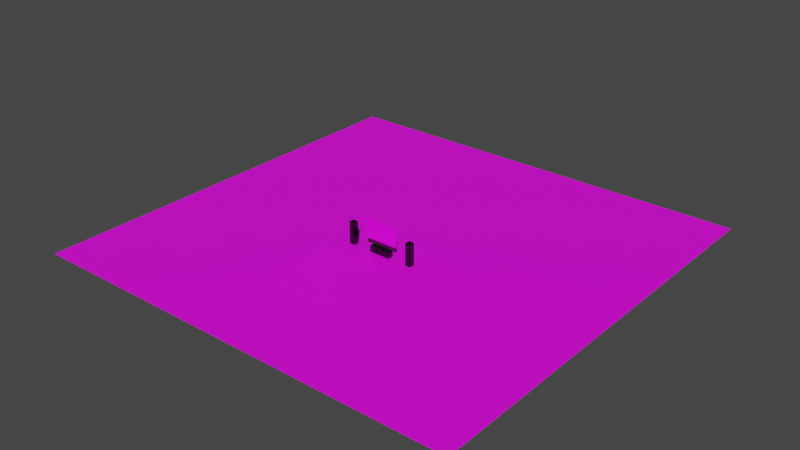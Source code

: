 # Source: videoplayer.blend  (saved by Blender 3.6.13; exported with 4.5.12 LTS)
import bpy
from mathutils import Matrix  # noqa: F401  (used for matrix-valued properties, if any)

bpy.ops.wm.read_factory_settings(use_empty=True)
scene = bpy.context.scene
scene.name = 'Scene'

# ---- collections
col_collection = bpy.data.collections.new('Collection'); scene.collection.children.link(col_collection)

# ---- images (referenced by path relative to the original .blend; pixels are not part of the script)
import os
ASSET_DIR = os.environ.get("B2B_ASSET_DIR", "")  # directory of the original .blend (textures are referenced by path, not embedded)
HERE = os.path.dirname(os.path.abspath(__file__))  # packed textures are extracted next to this script under _unpacked/

def load_image(name, relpath, width, height, colorspace="sRGB"):
    """Load a texture the original file referenced (path relative to the .blend, or extracted next to this script)."""
    p = next((c for c in (os.path.join(HERE, relpath), os.path.join(ASSET_DIR, relpath)) if relpath and os.path.exists(c)), "")
    if p:
        img = bpy.data.images.load(p, check_existing=True)
        img.name = name
    else:  # same state as the original file: an image datablock whose file is absent (Cycles renders it pink)
        img = bpy.data.images.new(name, width, height)
        img.source = "FILE"
        img.filepath = "//" + (relpath or name)
    img.colorspace_settings.name = colorspace
    return img
img_aspect_ratio_16x9_svg_png = load_image('Aspect-ratio-16x9.svg.png', 'Aspect-ratio-16x9.svg.png', 1024, 1024, 'sRGB')
img_testtexture = load_image('testtexture', 'testtexture.png', 1024, 1024, 'sRGB')

# ---- materials (node trees are filled in below, after node groups)
mat_videoscreen = bpy.data.materials.new('videoscreen')
mat_videoscreen.use_transparent_shadow = False
mat_speaker = bpy.data.materials.new('speaker')
mat_speaker.use_transparent_shadow = False
mat_videoplayer = bpy.data.materials.new('videoplayer')
mat_videoplayer.use_transparent_shadow = False
mat_floor = bpy.data.materials.new('floor')
mat_floor.use_transparent_shadow = False

# ---- material node trees
mat_videoscreen.use_nodes = True; mat_videoscreen.node_tree.nodes.clear()
_N = mat_videoscreen.node_tree.nodes; _L = mat_videoscreen.node_tree.links
n0 = _N.new('ShaderNodeBsdfPrincipled'); n0.name = 'Principled BSDF'; n0.location = (10, 300)
n0.distribution = 'GGX'
n0.subsurface_method = 'RANDOM_WALK_SKIN'
n0.inputs[3].default_value = 1.45
n0.inputs[27].default_value = (0.0, 0.0, 0.0, 1.0)
n0.inputs[28].default_value = 1.0
n1 = _N.new('ShaderNodeOutputMaterial'); n1.name = 'Material Output'; n1.location = (300, 300)
n2 = _N.new('ShaderNodeTexImage'); n2.name = 'Image Texture'; n2.location = (-491, 49)
n2.image = img_aspect_ratio_16x9_svg_png
_L.new(n0.outputs[0], n1.inputs[0])
_L.new(n2.outputs[0], n0.inputs[0])
n1.is_active_output = True
mat_speaker.use_nodes = True; mat_speaker.node_tree.nodes.clear()
_N = mat_speaker.node_tree.nodes; _L = mat_speaker.node_tree.links
n0 = _N.new('ShaderNodeBsdfPrincipled'); n0.name = 'Principled BSDF'; n0.location = (10, 300)
n0.distribution = 'GGX'
n0.subsurface_method = 'RANDOM_WALK_SKIN'
n0.inputs[0].default_value = (0.0, 0.0, 0.0, 1.0)
n0.inputs[2].default_value = 0.0
n0.inputs[3].default_value = 1.45
n0.inputs[27].default_value = (0.0, 0.0, 0.0, 1.0)
n0.inputs[28].default_value = 1.0
n1 = _N.new('ShaderNodeOutputMaterial'); n1.name = 'Material Output'; n1.location = (300, 300)
_L.new(n0.outputs[0], n1.inputs[0])
n1.is_active_output = True
mat_videoplayer.use_nodes = True; mat_videoplayer.node_tree.nodes.clear()
_N = mat_videoplayer.node_tree.nodes; _L = mat_videoplayer.node_tree.links
n0 = _N.new('ShaderNodeBsdfPrincipled'); n0.name = 'Principled BSDF'; n0.location = (10, 300)
n0.distribution = 'GGX'
n0.subsurface_method = 'RANDOM_WALK_SKIN'
n0.inputs[0].default_value = (0.0, 0.0, 0.0, 1.0)
n0.inputs[2].default_value = 0.0
n0.inputs[3].default_value = 1.45
n0.inputs[27].default_value = (0.0, 0.0, 0.0, 1.0)
n0.inputs[28].default_value = 1.0
n1 = _N.new('ShaderNodeOutputMaterial'); n1.name = 'Material Output'; n1.location = (300, 300)
_L.new(n0.outputs[0], n1.inputs[0])
n1.is_active_output = True
mat_floor.use_nodes = True; mat_floor.node_tree.nodes.clear()
_N = mat_floor.node_tree.nodes; _L = mat_floor.node_tree.links
n0 = _N.new('ShaderNodeBsdfPrincipled'); n0.name = 'Principled BSDF'; n0.location = (10, 300)
n0.distribution = 'GGX'
n0.subsurface_method = 'RANDOM_WALK_SKIN'
n0.inputs[3].default_value = 1.45
n0.inputs[27].default_value = (0.0, 0.0, 0.0, 1.0)
n0.inputs[28].default_value = 1.0
n1 = _N.new('ShaderNodeOutputMaterial'); n1.name = 'Material Output'; n1.location = (300, 300)
n2 = _N.new('ShaderNodeTexImage'); n2.name = 'Image Texture'; n2.location = (-720, -20)
n2.image = img_testtexture
_L.new(n0.outputs[0], n1.inputs[0])
_L.new(n2.outputs[0], n0.inputs[0])
n1.is_active_output = True

# ---- world
world_world = bpy.data.worlds.new('World'); scene.world = world_world
world_world.use_nodes = True; world_world.node_tree.nodes.clear()
_N = world_world.node_tree.nodes; _L = world_world.node_tree.links
n0 = _N.new('ShaderNodeOutputWorld'); n0.name = 'World Output'; n0.location = (300, 300)
n1 = _N.new('ShaderNodeBackground'); n1.name = 'Background'; n1.location = (10, 300)
n1.inputs[0].default_value = (0.05088, 0.05088, 0.05088, 1.0)
_L.new(n1.outputs[0], n0.inputs[0])
n0.is_active_output = True
world_world.color = (0.05088, 0.05088, 0.05088)
world_world.use_sun_shadow = False
world_world.sun_shadow_jitter_overblur = 0.0

# ---- meshes
me_videoscreen = bpy.data.meshes.new('videoscreen')
me_videoscreen.from_pydata([(1.6, 4.82e-07, 0.0), (-1.6, -5.607e-07, 0.0), (1.6, 5.607e-07, 1.8), (-1.6, -4.82e-07, 1.8)], [], [(0, 1, 3, 2)])
_uv = me_videoscreen.uv_layers.new(name='UVMap')
_uv.uv.foreach_set('vector', [0.0, 0.0, 1.0, 0.0, 1.0, 1.0, 0.0, 1.0])
_uv.active_render = True
_uv = me_videoscreen.uv_layers.new(name='UVMap.001')
_uv.uv.foreach_set('vector', [0.03849, 0.03849, 0.9615, 0.03849, 0.9615, 0.9615, 0.03849, 0.9615])
me_videoscreen.materials.append(mat_videoscreen)
me_videoscreen.update()
me_speakers_1 = bpy.data.meshes.new('speakers_1')
me_speakers_1.from_pydata([(0.25, 0.25, -1.0), (0.25, 0.25, 1.0), (0.25, -0.25, -1.0), (0.25, -0.25, 1.0), (-0.25, 0.25, -1.0), (-0.25, 0.25, 1.0), (-0.25, -0.25, -1.0), (-0.25, -0.25, 1.0)], [], [(0, 1, 3, 2), (2, 3, 7, 6), (6, 7, 5, 4), (4, 5, 1, 0), (2, 6, 4, 0), (7, 3, 1, 5)])
_uv = me_speakers_1.uv_layers.new(name='UVMap')
_uv.uv.foreach_set('vector', [0.1, 0.1, 0.1, 0.5, 0.0, 0.5, 0.0, 0.1, 0.1, 1.0, 0.1, 0.6, 0.2, 0.6, 0.2, 1.0, 0.3, 0.1, 0.3, 0.5, 0.2, 0.5, 0.2, 0.1, 0.2, 0.1, 0.2, 0.5, 0.1, 0.5, 0.1, 0.1, 0.1, 0.0, 0.2, 0.0, 0.2, 0.1, 0.1, 0.1, 0.2, 0.6, 0.1, 0.6, 0.1, 0.5, 0.2, 0.5])
_uv.active_render = True
_uv = me_speakers_1.uv_layers.new(name='UVMap.001')
_uv.uv.foreach_set('vector', [0.4476, 0.1308, 0.4476, 0.5, 0.3553, 0.5, 0.3553, 0.1308, 0.4476, 0.9615, 0.4476, 0.5923, 0.5399, 0.5923, 0.5399, 0.9615, 0.6322, 0.1308, 0.6322, 0.5, 0.5399, 0.5, 0.5399, 0.1308, 0.5399, 0.1308, 0.5399, 0.5, 0.4476, 0.5, 0.4476, 0.1308, 0.4476, 0.03848, 0.5399, 0.03848, 0.5399, 0.1308, 0.4476, 0.1308, 0.5399, 0.5923, 0.4476, 0.5923, 0.4476, 0.5, 0.5399, 0.5])
me_speakers_1.materials.append(mat_speaker)
me_speakers_1.update()
me_speaker_2 = bpy.data.meshes.new('speaker_2')
me_speaker_2.from_pydata([(0.25, 0.25, -1.0), (0.25, 0.25, 1.0), (0.25, -0.25, -1.0), (0.25, -0.25, 1.0), (-0.25, 0.25, -1.0), (-0.25, 0.25, 1.0), (-0.25, -0.25, -1.0), (-0.25, -0.25, 1.0)], [], [(0, 1, 3, 2), (2, 3, 7, 6), (6, 7, 5, 4), (4, 5, 1, 0), (2, 6, 4, 0), (7, 3, 1, 5)])
_uv = me_speaker_2.uv_layers.new(name='UVMap')
_uv.uv.foreach_set('vector', [0.1, 0.1, 0.1, 0.5, 0.0, 0.5, 0.0, 0.1, 0.1, 1.0, 0.1, 0.6, 0.2, 0.6, 0.2, 1.0, 0.3, 0.1, 0.3, 0.5, 0.2, 0.5, 0.2, 0.1, 0.2, 0.1, 0.2, 0.5, 0.1, 0.5, 0.1, 0.1, 0.1, 0.0, 0.2, 0.0, 0.2, 0.1, 0.1, 0.1, 0.2, 0.6, 0.1, 0.6, 0.1, 0.5, 0.2, 0.5])
_uv.active_render = True
_uv = me_speaker_2.uv_layers.new(name='UVMap.001')
_uv.uv.foreach_set('vector', [0.4764, 0.1426, 0.4764, 0.5, 0.3871, 0.5, 0.3871, 0.1426, 0.4764, 0.9468, 0.4764, 0.5894, 0.5658, 0.5894, 0.5658, 0.9468, 0.6551, 0.1426, 0.6551, 0.5, 0.5658, 0.5, 0.5658, 0.1426, 0.5658, 0.1426, 0.5658, 0.5, 0.4764, 0.5, 0.4764, 0.1426, 0.4764, 0.0532, 0.5658, 0.0532, 0.5658, 0.1426, 0.4764, 0.1426, 0.5658, 0.5894, 0.4764, 0.5894, 0.4764, 0.5, 0.5658, 0.5])
me_speaker_2.materials.append(mat_speaker)
me_speaker_2.update()
me_videoplayer = bpy.data.meshes.new('videoplayer')
me_videoplayer.from_pydata([(1.0, 0.25, 0.0), (1.0, 0.25, 0.5), (1.0, -0.25, 0.0), (1.0, -0.25, 0.5), (-1.0, 0.25, 0.0), (-1.0, 0.25, 0.5), (-1.0, -0.25, 0.0), (-1.0, -0.25, 0.5)], [], [(0, 1, 3, 2), (2, 3, 7, 6), (6, 7, 5, 4), (4, 5, 1, 0), (2, 6, 4, 0), (7, 3, 1, 5)])
_uv = me_videoplayer.uv_layers.new(name='UVMap')
_uv.uv.foreach_set('vector', [0.5, 0.1667, 0.3334, 0.1667, 0.3334, 8.17e-05, 0.5, 8.173e-05, 8.158e-05, 0.1667, 0.1667, 0.1667, 0.1667, 0.8333, 8.163e-05, 0.8333, 0.5, 0.9999, 0.3334, 0.9999, 0.3334, 0.8333, 0.5, 0.8333, 0.5, 0.8333, 0.3334, 0.8333, 0.3334, 0.1667, 0.5, 0.1667, 0.6666, 0.1667, 0.6666, 0.8333, 0.5, 0.8333, 0.5, 0.1667, 0.1667, 0.8333, 0.1667, 0.1667, 0.3334, 0.1667, 0.3334, 0.8333])
_uv.active_render = True
_uv = me_videoplayer.uv_layers.new(name='UVMap.001')
_uv.uv.foreach_set('vector', [0.6757, 0.1904, 0.5209, 0.1904, 0.5209, 0.03562, 0.6757, 0.03562, 0.2113, 0.1904, 0.3661, 0.1904, 0.3661, 0.8096, 0.2113, 0.8096, 0.6757, 0.9644, 0.5209, 0.9644, 0.5209, 0.8096, 0.6757, 0.8096, 0.6757, 0.8096, 0.5209, 0.8096, 0.5209, 0.1904, 0.6757, 0.1904, 0.8304, 0.1904, 0.8304, 0.8096, 0.6757, 0.8096, 0.6757, 0.1904, 0.3661, 0.8096, 0.3661, 0.1904, 0.5209, 0.1904, 0.5209, 0.8096])
me_videoplayer.materials.append(mat_videoplayer)
me_videoplayer.update()
me_floor = bpy.data.meshes.new('floor')
me_floor.from_pydata([(2.0, 3.0, 0.0), (-2.1, 3.0, 0.0), (2.0, -1.0, 0.0), (-2.1, -1.0, 0.0)], [], [(0, 1, 3, 2)])
_uv = me_floor.uv_layers.new(name='UVMap')
_uv.uv.foreach_set('vector', [0.0, 0.0, 1.0, 0.0, 1.0, 1.0, 0.0, 1.0])
_uv.active_render = True
_uv = me_floor.uv_layers.new(name='UVMap.001')
_uv.uv.foreach_set('vector', [0.02105, 0.02105, 0.9789, 0.02105, 0.9789, 0.9789, 0.02105, 0.9789])
me_floor.materials.append(mat_floor)
me_floor.update()

# ---- objects
ob_videoscreen = bpy.data.objects.new('videoscreen', me_videoscreen)
ob_speakers_1 = bpy.data.objects.new('speakers_1', me_speakers_1)
ob_speaker_2 = bpy.data.objects.new('speaker_2', me_speaker_2)
ob_videoplayer = bpy.data.objects.new('videoplayer', me_videoplayer)
ob_floor = bpy.data.objects.new('floor', me_floor)

# ---- transforms, parenting, visibility, modifiers, constraints
ob_videoscreen.location = (-1.748e-07, -3.0, 1.0)
ob_speakers_1.location = (3.0, -3.0, 1.0)
ob_speaker_2.location = (-3.0, -3.0, 1.0)
ob_videoplayer.location = (-1.748e-07, -3.0, 0.0)
ob_floor.location = (6.994e-07, -10.0, -0.25)
ob_floor.scale = (10.0, 10.0, 10.0)

# ---- collection membership
col_collection.objects.link(ob_videoscreen)
col_collection.objects.link(ob_speakers_1)
col_collection.objects.link(ob_speaker_2)
col_collection.objects.link(ob_videoplayer)
col_collection.objects.link(ob_floor)

# ---- scene / render settings (as saved in the file)
scene.frame_start = 1; scene.frame_end = 250; scene.frame_set(1)
scene.render.engine = 'BLENDER_EEVEE_NEXT'
scene.cycles.sampling_pattern = 'TABULATED_SOBOL'
scene.view_settings.view_transform = 'Filmic'
bpy.context.view_layer.update()

# ---- added for rendering (the .blend has no active camera and no usable light): camera, sun
cam_auto = bpy.data.cameras.new('AutoCamera')
cam_auto.lens = 50.0
cam_auto.sensor_width = 36.0
cam_auto.clip_end = 1000.0
ob_auto_camera = bpy.data.objects.new('AutoCamera', cam_auto)
scene.collection.objects.link(ob_auto_camera)
ob_auto_camera.location = (52.572, -63.6864, 43.7326)
ob_auto_camera.rotation_euler = (1.09748, -7.21219e-08, 0.694738)
scene.camera = ob_auto_camera
light_auto_sun = bpy.data.lights.new('AutoSun', 'SUN')
light_auto_sun.energy = 3.0
light_auto_sun.angle = 0.0523599
ob_auto_sun = bpy.data.objects.new('AutoSun', light_auto_sun)
scene.collection.objects.link(ob_auto_sun)
ob_auto_sun.rotation_euler = (0.872665, 0.174533, 0.523599)
bpy.context.view_layer.update()
